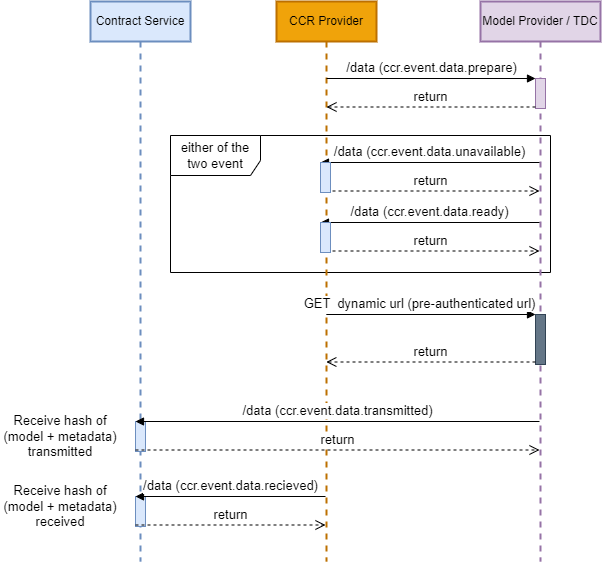

The diagram above was exported from draw.io. Its source (the exported page's mxGraphModel, read from the mxfile embedded in the PNG):
<mxGraphModel dx="565" dy="622" grid="1" gridSize="10" guides="1" tooltips="1" connect="1" arrows="1" fold="1" page="1" pageScale="1" pageWidth="827" pageHeight="1169" background="#FFFFFF" math="0" shadow="0">
  <root>
    <mxCell id="0" />
    <mxCell id="1" parent="0" />
    <mxCell id="RUqYGqJpxn4aAbN70g_i-7" value="either of the two event" style="shape=umlFrame;whiteSpace=wrap;html=1;width=90;height=40;fontSize=13;" parent="1" vertex="1">
      <mxGeometry x="210" y="174" width="380" height="137" as="geometry" />
    </mxCell>
    <mxCell id="ZiefCpf9B09AhcNqqk0u-2" value="Contract Service" style="shape=umlLifeline;perimeter=lifelinePerimeter;whiteSpace=wrap;html=1;container=1;collapsible=0;recursiveResize=0;outlineConnect=0;fillColor=#dae8fc;strokeColor=#6c8ebf;strokeWidth=2;" parent="1" vertex="1">
      <mxGeometry x="130" y="40" width="100" height="560" as="geometry" />
    </mxCell>
    <mxCell id="xWJ0QLUWpYkjir4_KVs1-1" value="CCR Provider" style="shape=umlLifeline;perimeter=lifelinePerimeter;whiteSpace=wrap;html=1;container=1;collapsible=0;recursiveResize=0;outlineConnect=0;strokeWidth=2;fillColor=#f0a30a;strokeColor=#BD7000;fontColor=#000000;" parent="1" vertex="1">
      <mxGeometry x="316" y="40" width="100" height="560" as="geometry" />
    </mxCell>
    <mxCell id="r_mabPgRW23lEBfTMG7r-1" value="Model Provider / TDC" style="shape=umlLifeline;perimeter=lifelinePerimeter;whiteSpace=wrap;html=1;container=1;collapsible=0;recursiveResize=0;outlineConnect=0;fillColor=#e1d5e7;strokeColor=#9673a6;strokeWidth=2;" parent="1" vertex="1">
      <mxGeometry x="520" y="40" width="120" height="560" as="geometry" />
    </mxCell>
    <mxCell id="DvllbT1vGXRG85orxlQv-6" value="" style="html=1;points=[];perimeter=orthogonalPerimeter;fillColor=#e1d5e7;strokeColor=#9673a6;fontSize=13;" parent="r_mabPgRW23lEBfTMG7r-1" vertex="1">
      <mxGeometry x="55" y="77" width="10" height="30" as="geometry" />
    </mxCell>
    <mxCell id="JSq4d6n4jGkdIqbpEFaK-11" value="" style="html=1;points=[];perimeter=orthogonalPerimeter;fillColor=#647687;strokeColor=#314354;fontColor=#ffffff;fontSize=13;" parent="r_mabPgRW23lEBfTMG7r-1" vertex="1">
      <mxGeometry x="55" y="313" width="10" height="50" as="geometry" />
    </mxCell>
    <mxCell id="JSq4d6n4jGkdIqbpEFaK-9" value="&lt;span style=&quot;font-size: 13px;&quot;&gt;/data&amp;nbsp;&lt;/span&gt;&lt;span style=&quot;font-size: 13px;&quot;&gt;(ccr.event.data.ready)&lt;/span&gt;&lt;span style=&quot;font-size: 13px;&quot;&gt;&lt;br style=&quot;font-size: 13px;&quot;&gt;&lt;/span&gt;" style="html=1;verticalAlign=bottom;endArrow=block;entryX=0;entryY=0;fontSize=13;" parent="1" target="JSq4d6n4jGkdIqbpEFaK-8" edge="1">
      <mxGeometry relative="1" as="geometry">
        <mxPoint x="579" y="261" as="sourcePoint" />
      </mxGeometry>
    </mxCell>
    <mxCell id="JSq4d6n4jGkdIqbpEFaK-10" value="return" style="html=1;verticalAlign=bottom;endArrow=open;dashed=1;endSize=8;exitX=0;exitY=0.95;fontSize=13;" parent="1" source="JSq4d6n4jGkdIqbpEFaK-8" edge="1">
      <mxGeometry relative="1" as="geometry">
        <mxPoint x="579" y="289.5" as="targetPoint" />
      </mxGeometry>
    </mxCell>
    <mxCell id="JSq4d6n4jGkdIqbpEFaK-12" value="&lt;font style=&quot;font-size: 13px;&quot;&gt;GET&amp;nbsp; dynamic url (pre-authenticated url)&lt;/font&gt;" style="html=1;verticalAlign=bottom;endArrow=block;entryX=0;entryY=0;fontSize=13;" parent="1" target="JSq4d6n4jGkdIqbpEFaK-11" edge="1">
      <mxGeometry x="-0.1144" relative="1" as="geometry">
        <mxPoint x="365.82352941176464" y="353" as="sourcePoint" />
        <mxPoint as="offset" />
      </mxGeometry>
    </mxCell>
    <mxCell id="JSq4d6n4jGkdIqbpEFaK-13" value="&lt;font style=&quot;font-size: 13px;&quot;&gt;return&lt;/font&gt;" style="html=1;verticalAlign=bottom;endArrow=open;dashed=1;endSize=8;exitX=0;exitY=0.95;fontSize=13;" parent="1" source="JSq4d6n4jGkdIqbpEFaK-11" edge="1">
      <mxGeometry relative="1" as="geometry">
        <mxPoint x="365.82352941176464" y="400.5" as="targetPoint" />
      </mxGeometry>
    </mxCell>
    <mxCell id="JSq4d6n4jGkdIqbpEFaK-15" value="" style="html=1;points=[];perimeter=orthogonalPerimeter;fillColor=#dae8fc;strokeColor=#6c8ebf;fontSize=13;" parent="1" vertex="1">
      <mxGeometry x="175" y="460" width="10" height="30" as="geometry" />
    </mxCell>
    <mxCell id="JSq4d6n4jGkdIqbpEFaK-22" value="&lt;span style=&quot;font-size: 13px;&quot;&gt;/data&amp;nbsp;&lt;/span&gt;&lt;span style=&quot;font-size: 13px;&quot;&gt;(ccr.event.data.transmitted)&lt;/span&gt;" style="html=1;verticalAlign=bottom;endArrow=block;entryX=0;entryY=0;fontSize=13;" parent="1" target="JSq4d6n4jGkdIqbpEFaK-15" edge="1">
      <mxGeometry relative="1" as="geometry">
        <mxPoint x="579" y="460" as="sourcePoint" />
      </mxGeometry>
    </mxCell>
    <mxCell id="JSq4d6n4jGkdIqbpEFaK-23" value="&lt;font style=&quot;font-size: 13px;&quot;&gt;return&lt;/font&gt;" style="html=1;verticalAlign=bottom;endArrow=open;dashed=1;endSize=8;exitX=0;exitY=0.95;fontSize=13;" parent="1" source="JSq4d6n4jGkdIqbpEFaK-15" edge="1">
      <mxGeometry relative="1" as="geometry">
        <mxPoint x="579" y="488.5" as="targetPoint" />
      </mxGeometry>
    </mxCell>
    <mxCell id="JSq4d6n4jGkdIqbpEFaK-25" value="" style="html=1;points=[];perimeter=orthogonalPerimeter;fillColor=#dae8fc;strokeColor=#6c8ebf;fontSize=13;" parent="1" vertex="1">
      <mxGeometry x="175" y="535" width="10" height="30" as="geometry" />
    </mxCell>
    <mxCell id="JSq4d6n4jGkdIqbpEFaK-29" value="&lt;span style=&quot;font-size: 13px;&quot;&gt;/data&amp;nbsp;&lt;/span&gt;&lt;span style=&quot;font-size: 13px;&quot;&gt;(ccr.event.data.recieved)&lt;/span&gt;" style="html=1;verticalAlign=bottom;endArrow=block;entryX=0;entryY=0;fontSize=13;" parent="1" target="JSq4d6n4jGkdIqbpEFaK-25" edge="1">
      <mxGeometry relative="1" as="geometry">
        <mxPoint x="365" y="535" as="sourcePoint" />
      </mxGeometry>
    </mxCell>
    <mxCell id="JSq4d6n4jGkdIqbpEFaK-30" value="&lt;font style=&quot;font-size: 13px;&quot;&gt;return&lt;/font&gt;" style="html=1;verticalAlign=bottom;endArrow=open;dashed=1;endSize=8;exitX=0;exitY=0.95;fontSize=13;" parent="1" source="JSq4d6n4jGkdIqbpEFaK-25" edge="1">
      <mxGeometry relative="1" as="geometry">
        <mxPoint x="365" y="563.5" as="targetPoint" />
      </mxGeometry>
    </mxCell>
    <mxCell id="DvllbT1vGXRG85orxlQv-12" value="&lt;span style=&quot;font-size: 13px;&quot;&gt;/data&amp;nbsp;&lt;/span&gt;&lt;span style=&quot;font-size: 13px;&quot;&gt;(ccr.event.data.prepare)&lt;/span&gt;&lt;span style=&quot;font-size: 13px;&quot;&gt;&lt;br style=&quot;font-size: 13px;&quot;&gt;&lt;/span&gt;" style="html=1;verticalAlign=bottom;endArrow=block;entryX=0;entryY=0;fontSize=13;" parent="1" target="DvllbT1vGXRG85orxlQv-6" edge="1">
      <mxGeometry relative="1" as="geometry">
        <mxPoint x="366" y="117" as="sourcePoint" />
      </mxGeometry>
    </mxCell>
    <mxCell id="DvllbT1vGXRG85orxlQv-13" value="return" style="html=1;verticalAlign=bottom;endArrow=open;dashed=1;endSize=8;exitX=0;exitY=0.95;fontSize=13;" parent="1" source="DvllbT1vGXRG85orxlQv-6" edge="1">
      <mxGeometry relative="1" as="geometry">
        <mxPoint x="366" y="145.5" as="targetPoint" />
      </mxGeometry>
    </mxCell>
    <mxCell id="RUqYGqJpxn4aAbN70g_i-5" value="&lt;span style=&quot;font-size: 13px;&quot;&gt;/data&amp;nbsp;&lt;/span&gt;&lt;span style=&quot;font-size: 13px;&quot;&gt;(ccr.event.data.unavailable)&lt;/span&gt;&lt;span style=&quot;font-size: 13px;&quot;&gt;&lt;br style=&quot;font-size: 13px;&quot;&gt;&lt;/span&gt;" style="html=1;verticalAlign=bottom;endArrow=block;entryX=0;entryY=0;fontSize=13;" parent="1" target="RUqYGqJpxn4aAbN70g_i-4" edge="1">
      <mxGeometry relative="1" as="geometry">
        <mxPoint x="579" y="201" as="sourcePoint" />
      </mxGeometry>
    </mxCell>
    <mxCell id="RUqYGqJpxn4aAbN70g_i-6" value="return" style="html=1;verticalAlign=bottom;endArrow=open;dashed=1;endSize=8;exitX=0;exitY=0.95;fontSize=13;" parent="1" source="RUqYGqJpxn4aAbN70g_i-4" edge="1">
      <mxGeometry relative="1" as="geometry">
        <mxPoint x="579" y="229.5" as="targetPoint" />
      </mxGeometry>
    </mxCell>
    <mxCell id="RUqYGqJpxn4aAbN70g_i-4" value="" style="html=1;points=[];perimeter=orthogonalPerimeter;fillColor=#dae8fc;strokeColor=#6c8ebf;fontSize=13;" parent="1" vertex="1">
      <mxGeometry x="360" y="201" width="10" height="30" as="geometry" />
    </mxCell>
    <mxCell id="JSq4d6n4jGkdIqbpEFaK-8" value="" style="html=1;points=[];perimeter=orthogonalPerimeter;fillColor=#dae8fc;strokeColor=#6c8ebf;fontSize=13;" parent="1" vertex="1">
      <mxGeometry x="360" y="261" width="10" height="30" as="geometry" />
    </mxCell>
    <mxCell id="ecctmbV852nMdI4sn0f5-10" value="Receive hash of (model + metadata) received" style="text;html=1;strokeColor=none;fillColor=none;align=center;verticalAlign=middle;whiteSpace=wrap;rounded=0;fontSize=13;" parent="1" vertex="1">
      <mxGeometry x="40" y="530" width="120" height="30" as="geometry" />
    </mxCell>
    <mxCell id="ecctmbV852nMdI4sn0f5-11" value="Receive hash of (model + metadata) transmitted" style="text;html=1;strokeColor=none;fillColor=none;align=center;verticalAlign=middle;whiteSpace=wrap;rounded=0;fontSize=13;" parent="1" vertex="1">
      <mxGeometry x="40" y="460" width="120" height="30" as="geometry" />
    </mxCell>
  </root>
</mxGraphModel>